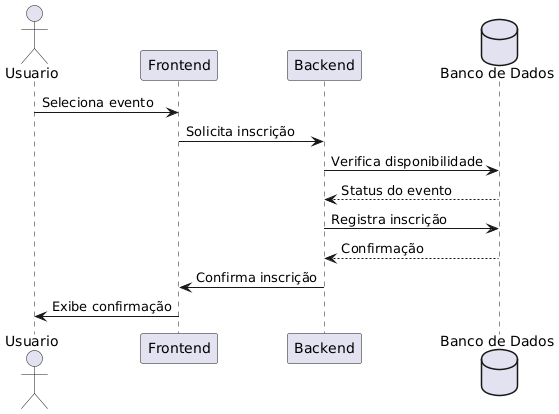

The diagram above was rendered by PlantUML. Its source (embedded in the PNG):
@startuml
actor Usuario
participant "Frontend" as FE
participant "Backend" as BE
database "Banco de Dados" as DB

Usuario -> FE : Seleciona evento
FE -> BE : Solicita inscrição
BE -> DB : Verifica disponibilidade
DB --> BE : Status do evento
BE -> DB : Registra inscrição
DB --> BE : Confirmação
BE -> FE : Confirma inscrição
FE -> Usuario : Exibe confirmação
@enduml